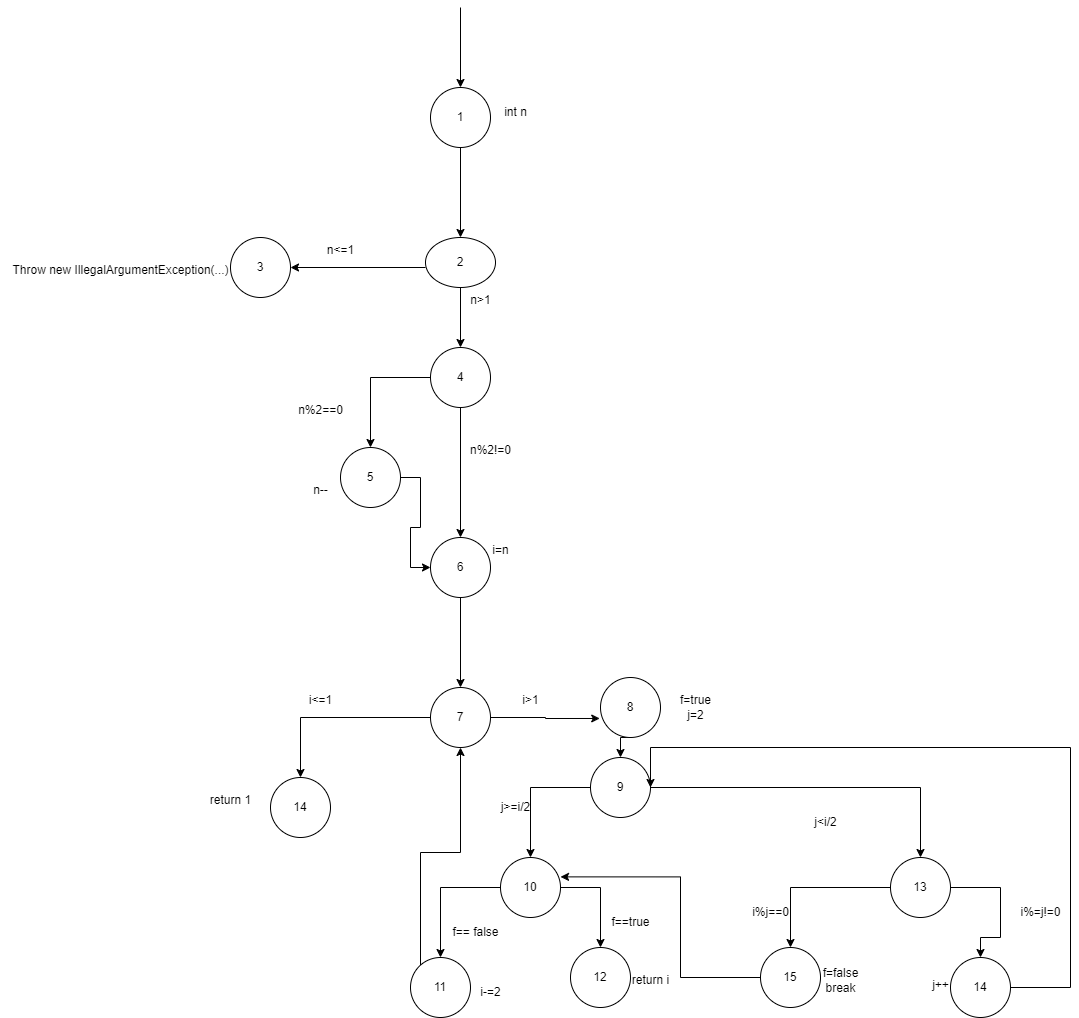

The diagram above was exported from draw.io. Its source (the exported page's mxGraphModel, read from the mxfile embedded in the PNG):
<mxGraphModel dx="1290" dy="565" grid="1" gridSize="10" guides="1" tooltips="1" connect="1" arrows="1" fold="1" page="1" pageScale="1" pageWidth="1920" pageHeight="1200" math="0" shadow="0">
  <root>
    <mxCell id="0" />
    <mxCell id="1" parent="0" />
    <mxCell id="bIcUP4ehe-mSTQBEU9Pp-1" value="" style="endArrow=classic;html=1;rounded=0;" edge="1" parent="1">
      <mxGeometry width="50" height="50" relative="1" as="geometry">
        <mxPoint x="670" y="10" as="sourcePoint" />
        <mxPoint x="670" y="90" as="targetPoint" />
      </mxGeometry>
    </mxCell>
    <mxCell id="bIcUP4ehe-mSTQBEU9Pp-2" value="1" style="ellipse;whiteSpace=wrap;html=1;aspect=fixed;" vertex="1" parent="1">
      <mxGeometry x="640" y="90" width="60" height="60" as="geometry" />
    </mxCell>
    <mxCell id="bIcUP4ehe-mSTQBEU9Pp-3" value="int n" style="text;html=1;align=center;verticalAlign=middle;resizable=0;points=[];autosize=1;strokeColor=none;fillColor=none;" vertex="1" parent="1">
      <mxGeometry x="700" y="100" width="50" height="30" as="geometry" />
    </mxCell>
    <mxCell id="bIcUP4ehe-mSTQBEU9Pp-4" value="" style="endArrow=classic;html=1;rounded=0;" edge="1" parent="1">
      <mxGeometry width="50" height="50" relative="1" as="geometry">
        <mxPoint x="670" y="150" as="sourcePoint" />
        <mxPoint x="670" y="240" as="targetPoint" />
      </mxGeometry>
    </mxCell>
    <mxCell id="bIcUP4ehe-mSTQBEU9Pp-12" style="edgeStyle=orthogonalEdgeStyle;rounded=0;orthogonalLoop=1;jettySize=auto;html=1;" edge="1" parent="1" source="bIcUP4ehe-mSTQBEU9Pp-5" target="bIcUP4ehe-mSTQBEU9Pp-11">
      <mxGeometry relative="1" as="geometry" />
    </mxCell>
    <mxCell id="bIcUP4ehe-mSTQBEU9Pp-5" value="2" style="ellipse;whiteSpace=wrap;html=1;" vertex="1" parent="1">
      <mxGeometry x="635" y="240" width="70" height="50" as="geometry" />
    </mxCell>
    <mxCell id="bIcUP4ehe-mSTQBEU9Pp-6" value="" style="endArrow=classic;html=1;rounded=0;" edge="1" parent="1">
      <mxGeometry width="50" height="50" relative="1" as="geometry">
        <mxPoint x="635" y="270" as="sourcePoint" />
        <mxPoint x="500" y="270" as="targetPoint" />
      </mxGeometry>
    </mxCell>
    <mxCell id="bIcUP4ehe-mSTQBEU9Pp-7" value="3" style="ellipse;whiteSpace=wrap;html=1;aspect=fixed;" vertex="1" parent="1">
      <mxGeometry x="440" y="240" width="60" height="60" as="geometry" />
    </mxCell>
    <mxCell id="bIcUP4ehe-mSTQBEU9Pp-8" value="n&amp;lt;=1" style="text;html=1;align=center;verticalAlign=middle;resizable=0;points=[];autosize=1;strokeColor=none;fillColor=none;" vertex="1" parent="1">
      <mxGeometry x="525" y="238" width="50" height="30" as="geometry" />
    </mxCell>
    <mxCell id="bIcUP4ehe-mSTQBEU9Pp-9" value="Throw new IllegalArgumentException(...)&lt;div&gt;&lt;br&gt;&lt;/div&gt;" style="text;html=1;align=center;verticalAlign=middle;resizable=0;points=[];autosize=1;strokeColor=none;fillColor=none;" vertex="1" parent="1">
      <mxGeometry x="210" y="260" width="240" height="40" as="geometry" />
    </mxCell>
    <mxCell id="bIcUP4ehe-mSTQBEU9Pp-16" style="edgeStyle=orthogonalEdgeStyle;rounded=0;orthogonalLoop=1;jettySize=auto;html=1;entryX=0.5;entryY=0;entryDx=0;entryDy=0;" edge="1" parent="1" source="bIcUP4ehe-mSTQBEU9Pp-11" target="bIcUP4ehe-mSTQBEU9Pp-13">
      <mxGeometry relative="1" as="geometry" />
    </mxCell>
    <mxCell id="bIcUP4ehe-mSTQBEU9Pp-21" style="edgeStyle=orthogonalEdgeStyle;rounded=0;orthogonalLoop=1;jettySize=auto;html=1;entryX=0.5;entryY=0;entryDx=0;entryDy=0;" edge="1" parent="1" source="bIcUP4ehe-mSTQBEU9Pp-11" target="bIcUP4ehe-mSTQBEU9Pp-14">
      <mxGeometry relative="1" as="geometry" />
    </mxCell>
    <mxCell id="bIcUP4ehe-mSTQBEU9Pp-11" value="4" style="ellipse;whiteSpace=wrap;html=1;aspect=fixed;" vertex="1" parent="1">
      <mxGeometry x="640" y="350" width="60" height="60" as="geometry" />
    </mxCell>
    <mxCell id="bIcUP4ehe-mSTQBEU9Pp-23" style="edgeStyle=orthogonalEdgeStyle;rounded=0;orthogonalLoop=1;jettySize=auto;html=1;entryX=0;entryY=0.5;entryDx=0;entryDy=0;" edge="1" parent="1" source="bIcUP4ehe-mSTQBEU9Pp-13" target="bIcUP4ehe-mSTQBEU9Pp-14">
      <mxGeometry relative="1" as="geometry">
        <Array as="points">
          <mxPoint x="630" y="480" />
          <mxPoint x="630" y="530" />
          <mxPoint x="620" y="530" />
          <mxPoint x="620" y="570" />
        </Array>
      </mxGeometry>
    </mxCell>
    <mxCell id="bIcUP4ehe-mSTQBEU9Pp-13" value="5" style="ellipse;whiteSpace=wrap;html=1;aspect=fixed;" vertex="1" parent="1">
      <mxGeometry x="550" y="450" width="60" height="60" as="geometry" />
    </mxCell>
    <mxCell id="bIcUP4ehe-mSTQBEU9Pp-27" style="edgeStyle=orthogonalEdgeStyle;rounded=0;orthogonalLoop=1;jettySize=auto;html=1;exitX=0.5;exitY=1;exitDx=0;exitDy=0;" edge="1" parent="1" source="bIcUP4ehe-mSTQBEU9Pp-14" target="bIcUP4ehe-mSTQBEU9Pp-26">
      <mxGeometry relative="1" as="geometry" />
    </mxCell>
    <mxCell id="bIcUP4ehe-mSTQBEU9Pp-14" value="6" style="ellipse;whiteSpace=wrap;html=1;aspect=fixed;" vertex="1" parent="1">
      <mxGeometry x="640" y="540" width="60" height="60" as="geometry" />
    </mxCell>
    <mxCell id="bIcUP4ehe-mSTQBEU9Pp-17" value="n%2==0" style="text;html=1;align=center;verticalAlign=middle;resizable=0;points=[];autosize=1;strokeColor=none;fillColor=none;" vertex="1" parent="1">
      <mxGeometry x="495" y="398" width="70" height="30" as="geometry" />
    </mxCell>
    <mxCell id="bIcUP4ehe-mSTQBEU9Pp-19" value="n--" style="text;html=1;align=center;verticalAlign=middle;resizable=0;points=[];autosize=1;strokeColor=none;fillColor=none;" vertex="1" parent="1">
      <mxGeometry x="510" y="478" width="40" height="30" as="geometry" />
    </mxCell>
    <mxCell id="bIcUP4ehe-mSTQBEU9Pp-20" value="n&amp;gt;1" style="text;html=1;align=center;verticalAlign=middle;resizable=0;points=[];autosize=1;strokeColor=none;fillColor=none;" vertex="1" parent="1">
      <mxGeometry x="670" y="288" width="40" height="30" as="geometry" />
    </mxCell>
    <mxCell id="bIcUP4ehe-mSTQBEU9Pp-22" value="n%2!=0" style="text;html=1;align=center;verticalAlign=middle;resizable=0;points=[];autosize=1;strokeColor=none;fillColor=none;" vertex="1" parent="1">
      <mxGeometry x="670" y="438" width="60" height="30" as="geometry" />
    </mxCell>
    <mxCell id="bIcUP4ehe-mSTQBEU9Pp-25" value="i=n" style="text;html=1;align=center;verticalAlign=middle;resizable=0;points=[];autosize=1;strokeColor=none;fillColor=none;" vertex="1" parent="1">
      <mxGeometry x="690" y="538" width="40" height="30" as="geometry" />
    </mxCell>
    <mxCell id="bIcUP4ehe-mSTQBEU9Pp-29" style="edgeStyle=orthogonalEdgeStyle;rounded=0;orthogonalLoop=1;jettySize=auto;html=1;entryX=0.5;entryY=0;entryDx=0;entryDy=0;" edge="1" parent="1" source="bIcUP4ehe-mSTQBEU9Pp-26" target="bIcUP4ehe-mSTQBEU9Pp-28">
      <mxGeometry relative="1" as="geometry" />
    </mxCell>
    <mxCell id="bIcUP4ehe-mSTQBEU9Pp-26" value="7" style="ellipse;whiteSpace=wrap;html=1;aspect=fixed;" vertex="1" parent="1">
      <mxGeometry x="640" y="690" width="60" height="60" as="geometry" />
    </mxCell>
    <mxCell id="bIcUP4ehe-mSTQBEU9Pp-28" value="14" style="ellipse;whiteSpace=wrap;html=1;aspect=fixed;" vertex="1" parent="1">
      <mxGeometry x="480" y="780" width="60" height="60" as="geometry" />
    </mxCell>
    <mxCell id="bIcUP4ehe-mSTQBEU9Pp-30" value="i&amp;lt;=1" style="text;html=1;align=center;verticalAlign=middle;resizable=0;points=[];autosize=1;strokeColor=none;fillColor=none;" vertex="1" parent="1">
      <mxGeometry x="505" y="688" width="50" height="30" as="geometry" />
    </mxCell>
    <mxCell id="bIcUP4ehe-mSTQBEU9Pp-31" value="return 1" style="text;html=1;align=center;verticalAlign=middle;resizable=0;points=[];autosize=1;strokeColor=none;fillColor=none;" vertex="1" parent="1">
      <mxGeometry x="410" y="788" width="60" height="30" as="geometry" />
    </mxCell>
    <mxCell id="bIcUP4ehe-mSTQBEU9Pp-38" style="edgeStyle=orthogonalEdgeStyle;rounded=0;orthogonalLoop=1;jettySize=auto;html=1;entryX=0.5;entryY=0;entryDx=0;entryDy=0;" edge="1" parent="1" source="bIcUP4ehe-mSTQBEU9Pp-32" target="bIcUP4ehe-mSTQBEU9Pp-36">
      <mxGeometry relative="1" as="geometry" />
    </mxCell>
    <mxCell id="bIcUP4ehe-mSTQBEU9Pp-39" style="edgeStyle=orthogonalEdgeStyle;rounded=0;orthogonalLoop=1;jettySize=auto;html=1;entryX=0.5;entryY=0;entryDx=0;entryDy=0;" edge="1" parent="1" source="bIcUP4ehe-mSTQBEU9Pp-32" target="bIcUP4ehe-mSTQBEU9Pp-37">
      <mxGeometry relative="1" as="geometry" />
    </mxCell>
    <mxCell id="bIcUP4ehe-mSTQBEU9Pp-32" value="9" style="ellipse;whiteSpace=wrap;html=1;aspect=fixed;" vertex="1" parent="1">
      <mxGeometry x="800" y="760" width="60" height="60" as="geometry" />
    </mxCell>
    <mxCell id="bIcUP4ehe-mSTQBEU9Pp-34" value="i&amp;gt;1" style="text;html=1;align=center;verticalAlign=middle;resizable=0;points=[];autosize=1;strokeColor=none;fillColor=none;" vertex="1" parent="1">
      <mxGeometry x="720" y="688" width="40" height="30" as="geometry" />
    </mxCell>
    <mxCell id="bIcUP4ehe-mSTQBEU9Pp-35" value="f=true&lt;div&gt;j=2&lt;/div&gt;" style="text;html=1;align=center;verticalAlign=middle;resizable=0;points=[];autosize=1;strokeColor=none;fillColor=none;" vertex="1" parent="1">
      <mxGeometry x="880" y="690" width="50" height="40" as="geometry" />
    </mxCell>
    <mxCell id="bIcUP4ehe-mSTQBEU9Pp-43" style="edgeStyle=orthogonalEdgeStyle;rounded=0;orthogonalLoop=1;jettySize=auto;html=1;entryX=0.5;entryY=0;entryDx=0;entryDy=0;" edge="1" parent="1" source="bIcUP4ehe-mSTQBEU9Pp-36" target="bIcUP4ehe-mSTQBEU9Pp-42">
      <mxGeometry relative="1" as="geometry" />
    </mxCell>
    <mxCell id="bIcUP4ehe-mSTQBEU9Pp-44" style="edgeStyle=orthogonalEdgeStyle;rounded=0;orthogonalLoop=1;jettySize=auto;html=1;entryX=0.5;entryY=0;entryDx=0;entryDy=0;" edge="1" parent="1" source="bIcUP4ehe-mSTQBEU9Pp-36" target="bIcUP4ehe-mSTQBEU9Pp-41">
      <mxGeometry relative="1" as="geometry" />
    </mxCell>
    <mxCell id="bIcUP4ehe-mSTQBEU9Pp-36" value="10" style="ellipse;whiteSpace=wrap;html=1;aspect=fixed;" vertex="1" parent="1">
      <mxGeometry x="710" y="860" width="60" height="60" as="geometry" />
    </mxCell>
    <mxCell id="bIcUP4ehe-mSTQBEU9Pp-56" style="edgeStyle=orthogonalEdgeStyle;rounded=0;orthogonalLoop=1;jettySize=auto;html=1;entryX=0.5;entryY=0;entryDx=0;entryDy=0;" edge="1" parent="1" source="bIcUP4ehe-mSTQBEU9Pp-37" target="bIcUP4ehe-mSTQBEU9Pp-55">
      <mxGeometry relative="1" as="geometry" />
    </mxCell>
    <mxCell id="bIcUP4ehe-mSTQBEU9Pp-58" style="edgeStyle=orthogonalEdgeStyle;rounded=0;orthogonalLoop=1;jettySize=auto;html=1;entryX=0.5;entryY=0;entryDx=0;entryDy=0;" edge="1" parent="1" source="bIcUP4ehe-mSTQBEU9Pp-37" target="bIcUP4ehe-mSTQBEU9Pp-54">
      <mxGeometry relative="1" as="geometry">
        <Array as="points">
          <mxPoint x="1210" y="890" />
          <mxPoint x="1210" y="940" />
          <mxPoint x="1190" y="940" />
        </Array>
      </mxGeometry>
    </mxCell>
    <mxCell id="bIcUP4ehe-mSTQBEU9Pp-37" value="13" style="ellipse;whiteSpace=wrap;html=1;aspect=fixed;" vertex="1" parent="1">
      <mxGeometry x="1100" y="860" width="60" height="60" as="geometry" />
    </mxCell>
    <mxCell id="bIcUP4ehe-mSTQBEU9Pp-40" value="j&amp;gt;=i/2" style="text;html=1;align=center;verticalAlign=middle;resizable=0;points=[];autosize=1;strokeColor=none;fillColor=none;" vertex="1" parent="1">
      <mxGeometry x="700" y="795" width="50" height="30" as="geometry" />
    </mxCell>
    <mxCell id="bIcUP4ehe-mSTQBEU9Pp-41" value="12" style="ellipse;whiteSpace=wrap;html=1;aspect=fixed;" vertex="1" parent="1">
      <mxGeometry x="780" y="950" width="60" height="60" as="geometry" />
    </mxCell>
    <mxCell id="bIcUP4ehe-mSTQBEU9Pp-52" style="edgeStyle=orthogonalEdgeStyle;rounded=0;orthogonalLoop=1;jettySize=auto;html=1;entryX=0.5;entryY=1;entryDx=0;entryDy=0;" edge="1" parent="1" source="bIcUP4ehe-mSTQBEU9Pp-42" target="bIcUP4ehe-mSTQBEU9Pp-26">
      <mxGeometry relative="1" as="geometry">
        <Array as="points">
          <mxPoint x="630" y="855" />
          <mxPoint x="670" y="855" />
        </Array>
      </mxGeometry>
    </mxCell>
    <mxCell id="bIcUP4ehe-mSTQBEU9Pp-42" value="11" style="ellipse;whiteSpace=wrap;html=1;aspect=fixed;" vertex="1" parent="1">
      <mxGeometry x="620" y="960" width="60" height="60" as="geometry" />
    </mxCell>
    <mxCell id="bIcUP4ehe-mSTQBEU9Pp-45" value="f==true" style="text;html=1;align=center;verticalAlign=middle;resizable=0;points=[];autosize=1;strokeColor=none;fillColor=none;" vertex="1" parent="1">
      <mxGeometry x="810" y="910" width="60" height="30" as="geometry" />
    </mxCell>
    <mxCell id="bIcUP4ehe-mSTQBEU9Pp-47" value="f== false" style="text;html=1;align=center;verticalAlign=middle;resizable=0;points=[];autosize=1;strokeColor=none;fillColor=none;" vertex="1" parent="1">
      <mxGeometry x="650" y="920" width="70" height="30" as="geometry" />
    </mxCell>
    <mxCell id="bIcUP4ehe-mSTQBEU9Pp-48" value="return i" style="text;html=1;align=center;verticalAlign=middle;resizable=0;points=[];autosize=1;strokeColor=none;fillColor=none;" vertex="1" parent="1">
      <mxGeometry x="830" y="968" width="60" height="30" as="geometry" />
    </mxCell>
    <mxCell id="bIcUP4ehe-mSTQBEU9Pp-49" value="i-=2" style="text;html=1;align=center;verticalAlign=middle;resizable=0;points=[];autosize=1;strokeColor=none;fillColor=none;" vertex="1" parent="1">
      <mxGeometry x="680" y="980" width="40" height="30" as="geometry" />
    </mxCell>
    <mxCell id="bIcUP4ehe-mSTQBEU9Pp-53" value="j&amp;lt;i/2" style="text;html=1;align=center;verticalAlign=middle;resizable=0;points=[];autosize=1;strokeColor=none;fillColor=none;" vertex="1" parent="1">
      <mxGeometry x="1010" y="810" width="50" height="30" as="geometry" />
    </mxCell>
    <mxCell id="bIcUP4ehe-mSTQBEU9Pp-71" style="edgeStyle=orthogonalEdgeStyle;rounded=0;orthogonalLoop=1;jettySize=auto;html=1;entryX=1;entryY=0.5;entryDx=0;entryDy=0;" edge="1" parent="1" source="bIcUP4ehe-mSTQBEU9Pp-54" target="bIcUP4ehe-mSTQBEU9Pp-32">
      <mxGeometry relative="1" as="geometry">
        <Array as="points">
          <mxPoint x="1280" y="990" />
          <mxPoint x="1280" y="750" />
          <mxPoint x="860" y="750" />
        </Array>
      </mxGeometry>
    </mxCell>
    <mxCell id="bIcUP4ehe-mSTQBEU9Pp-54" value="14" style="ellipse;whiteSpace=wrap;html=1;aspect=fixed;" vertex="1" parent="1">
      <mxGeometry x="1160" y="960" width="60" height="60" as="geometry" />
    </mxCell>
    <mxCell id="bIcUP4ehe-mSTQBEU9Pp-55" value="15" style="ellipse;whiteSpace=wrap;html=1;aspect=fixed;" vertex="1" parent="1">
      <mxGeometry x="970" y="950" width="60" height="60" as="geometry" />
    </mxCell>
    <mxCell id="bIcUP4ehe-mSTQBEU9Pp-59" value="i%j==0" style="text;html=1;align=center;verticalAlign=middle;resizable=0;points=[];autosize=1;strokeColor=none;fillColor=none;" vertex="1" parent="1">
      <mxGeometry x="950" y="900" width="60" height="30" as="geometry" />
    </mxCell>
    <mxCell id="bIcUP4ehe-mSTQBEU9Pp-60" value="f=false&lt;div&gt;break&lt;/div&gt;" style="text;html=1;align=center;verticalAlign=middle;resizable=0;points=[];autosize=1;strokeColor=none;fillColor=none;" vertex="1" parent="1">
      <mxGeometry x="1020" y="963" width="60" height="40" as="geometry" />
    </mxCell>
    <mxCell id="bIcUP4ehe-mSTQBEU9Pp-63" style="edgeStyle=orthogonalEdgeStyle;rounded=0;orthogonalLoop=1;jettySize=auto;html=1;entryX=1;entryY=0.323;entryDx=0;entryDy=0;entryPerimeter=0;" edge="1" parent="1" target="bIcUP4ehe-mSTQBEU9Pp-36">
      <mxGeometry relative="1" as="geometry">
        <mxPoint x="970" y="980" as="sourcePoint" />
        <Array as="points">
          <mxPoint x="890" y="980" />
          <mxPoint x="890" y="879" />
        </Array>
      </mxGeometry>
    </mxCell>
    <mxCell id="bIcUP4ehe-mSTQBEU9Pp-65" value="i%=j!=0" style="text;html=1;align=center;verticalAlign=middle;resizable=0;points=[];autosize=1;strokeColor=none;fillColor=none;" vertex="1" parent="1">
      <mxGeometry x="1220" y="900" width="60" height="30" as="geometry" />
    </mxCell>
    <mxCell id="bIcUP4ehe-mSTQBEU9Pp-67" value="j++" style="text;html=1;align=center;verticalAlign=middle;resizable=0;points=[];autosize=1;strokeColor=none;fillColor=none;" vertex="1" parent="1">
      <mxGeometry x="1130" y="973" width="40" height="30" as="geometry" />
    </mxCell>
    <mxCell id="bIcUP4ehe-mSTQBEU9Pp-70" style="edgeStyle=orthogonalEdgeStyle;rounded=0;orthogonalLoop=1;jettySize=auto;html=1;exitX=0.5;exitY=1;exitDx=0;exitDy=0;entryX=0.5;entryY=0;entryDx=0;entryDy=0;" edge="1" parent="1" source="bIcUP4ehe-mSTQBEU9Pp-68" target="bIcUP4ehe-mSTQBEU9Pp-32">
      <mxGeometry relative="1" as="geometry" />
    </mxCell>
    <mxCell id="bIcUP4ehe-mSTQBEU9Pp-68" value="8" style="ellipse;whiteSpace=wrap;html=1;aspect=fixed;" vertex="1" parent="1">
      <mxGeometry x="810" y="680" width="60" height="60" as="geometry" />
    </mxCell>
    <mxCell id="bIcUP4ehe-mSTQBEU9Pp-69" style="edgeStyle=orthogonalEdgeStyle;rounded=0;orthogonalLoop=1;jettySize=auto;html=1;entryX=-0.013;entryY=0.683;entryDx=0;entryDy=0;entryPerimeter=0;" edge="1" parent="1" source="bIcUP4ehe-mSTQBEU9Pp-26" target="bIcUP4ehe-mSTQBEU9Pp-68">
      <mxGeometry relative="1" as="geometry" />
    </mxCell>
  </root>
</mxGraphModel>